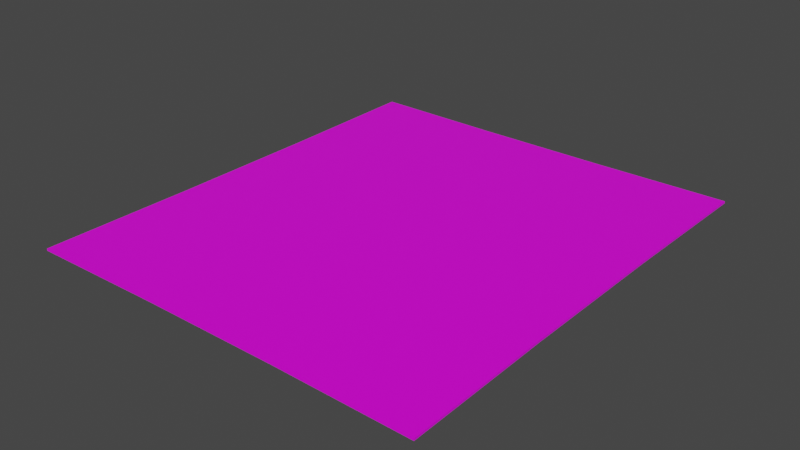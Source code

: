 # Source: prop-rug.blend  (saved by Blender 2.93.21; exported with 4.5.12 LTS)
import bpy
from mathutils import Matrix  # noqa: F401  (used for matrix-valued properties, if any)

bpy.ops.wm.read_factory_settings(use_empty=True)
scene = bpy.context.scene
scene.name = 'Scene'

# ---- collections
col_collection = bpy.data.collections.new('Collection'); scene.collection.children.link(col_collection)

# ---- images (referenced by path relative to the original .blend; pixels are not part of the script)
import os
ASSET_DIR = os.environ.get("B2B_ASSET_DIR", "")  # directory of the original .blend (textures are referenced by path, not embedded)
HERE = os.path.dirname(os.path.abspath(__file__))  # packed textures are extracted next to this script under _unpacked/

def load_image(name, relpath, width, height, colorspace="sRGB"):
    """Load a texture the original file referenced (path relative to the .blend, or extracted next to this script)."""
    p = next((c for c in (os.path.join(HERE, relpath), os.path.join(ASSET_DIR, relpath)) if relpath and os.path.exists(c)), "")
    if p:
        img = bpy.data.images.load(p, check_existing=True)
        img.name = name
    else:  # same state as the original file: an image datablock whose file is absent (Cycles renders it pink)
        img = bpy.data.images.new(name, width, height)
        img.source = "FILE"
        img.filepath = "//" + (relpath or name)
    img.colorspace_settings.name = colorspace
    return img
img_rug_png = load_image('rug.png', 'rug.png', 1024, 1024, 'sRGB')

# ---- materials (node trees are filled in below, after node groups)
mat_rug = bpy.data.materials.new('Rug')
mat_rug.alpha_threshold = 0.0
mat_rug.line_color = (0.0, 0.0, 0.0, 1.0)

# ---- material node trees
mat_rug.use_nodes = True; mat_rug.node_tree.nodes.clear()
_N = mat_rug.node_tree.nodes; _L = mat_rug.node_tree.links
n0 = _N.new('ShaderNodeOutputMaterial'); n0.name = 'Material Output'; n0.location = (300, 300)
n1 = _N.new('ShaderNodeBsdfPrincipled'); n1.name = 'Principled BSDF'; n1.location = (10, 300)
n1.distribution = 'GGX'
n1.subsurface_method = 'BURLEY'
n1.inputs[2].default_value = 0.4
n1.inputs[3].default_value = 1.45
n1.inputs[27].default_value = (0.0, 0.0, 0.0, 1.0)
n1.inputs[28].default_value = 1.0
n2 = _N.new('ShaderNodeTexImage'); n2.name = 'Image Texture'; n2.location = (-280, 280)
n2.image = img_rug_png
_L.new(n1.outputs[0], n0.inputs[0])
_L.new(n2.outputs[0], n1.inputs[0])
n0.is_active_output = True

# ---- world
world_world = bpy.data.worlds.new('World'); scene.world = world_world
world_world.use_nodes = True; world_world.node_tree.nodes.clear()
_N = world_world.node_tree.nodes; _L = world_world.node_tree.links
n0 = _N.new('ShaderNodeOutputWorld'); n0.name = 'World Output'; n0.location = (300, 300)
n1 = _N.new('ShaderNodeBackground'); n1.name = 'Background'; n1.location = (10, 300)
n1.inputs[0].default_value = (0.05088, 0.05088, 0.05088, 1.0)
_L.new(n1.outputs[0], n0.inputs[0])
n0.is_active_output = True
world_world.color = (0.05088, 0.05088, 0.05088)
world_world.use_sun_shadow = False
world_world.sun_shadow_jitter_overblur = 0.0

# ---- meshes
me_prop_rug = bpy.data.meshes.new('prop-rug')
me_prop_rug.from_pydata([(-1.0, 0.005, 1.13), (1.0, 0.005, 1.13), (-1.0, 0.005, -1.13), (1.0, 0.005, -1.13), (-0.3333, 0.005, 1.121), (0.3333, 0.005, 1.121), (0.3333, 0.005, -1.121), (-0.3333, 0.005, -1.121), (-0.9904, 0.005, -0.3767), (-0.9904, 0.005, 0.3767), (0.9904, 0.005, 0.3767), (0.9904, 0.005, -0.3767), (-0.3301, 0.005, 0.3736), (-0.3301, 0.005, -0.3736), (0.3301, 0.005, 0.3736), (0.3301, 0.005, -0.3736), (-1.0, -0.005, 1.13), (1.0, -0.005, 1.13), (-1.0, -0.005, -1.13), (1.0, -0.005, -1.13), (-0.3333, -0.005, 1.121), (0.3333, -0.005, 1.121), (0.3333, -0.005, -1.121), (-0.3333, -0.005, -1.121), (-0.9904, -0.005, -0.3767), (-0.9904, -0.005, 0.3767), (0.9904, -0.005, 0.3767), (0.9904, -0.005, -0.3767), (-0.3301, -0.005, 0.3736), (-0.3301, -0.005, -0.3736), (0.3301, -0.005, 0.3736), (0.3301, -0.005, -0.3736)], [], [(15, 11, 3, 6), (8, 13, 7, 2), (13, 15, 6, 7), (4, 5, 14, 12), (12, 14, 15, 13), (0, 4, 12, 9), (9, 12, 13, 8), (5, 1, 10, 14), (14, 10, 11, 15), (31, 22, 19, 27), (24, 18, 23, 29), (29, 23, 22, 31), (20, 28, 30, 21), (28, 29, 31, 30), (16, 25, 28, 20), (25, 24, 29, 28), (21, 30, 26, 17), (30, 31, 27, 26), (4, 20, 21, 5), (1, 17, 26, 10), (11, 27, 19, 3), (3, 19, 22, 6), (10, 26, 27, 11), (7, 23, 18, 2), (2, 18, 24, 8), (9, 25, 16, 0), (6, 22, 23, 7), (0, 16, 20, 4), (8, 24, 25, 9), (5, 21, 17, 1)])
_uv = me_prop_rug.uv_layers.new(name='UVMap')
_uv.uv.foreach_set('vector', [0.6124, 0.6274, 0.8372, 0.6274, 0.8363, 0.8823, 0.6121, 0.878, 0.1628, 0.6274, 0.3876, 0.6274, 0.3879, 0.878, 0.1637, 0.8823, 0.3876, 0.6274, 0.6124, 0.6274, 0.6121, 0.878, 0.3879, 0.878, 0.3876, 0.1232, 0.6124, 0.1232, 0.6124, 0.3726, 0.3876, 0.3726, 0.3876, 0.3726, 0.6124, 0.3726, 0.6124, 0.6274, 0.3876, 0.6274, 0.1628, 0.1177, 0.3876, 0.1232, 0.3876, 0.3726, 0.1628, 0.3726, 0.1628, 0.3726, 0.3876, 0.3726, 0.3876, 0.6274, 0.1628, 0.6274, 0.6124, 0.1232, 0.8372, 0.1177, 0.8372, 0.3726, 0.6124, 0.3726, 0.6124, 0.3726, 0.8372, 0.3726, 0.8372, 0.6274, 0.6124, 0.6274, 0.6124, 0.6274, 0.6121, 0.878, 0.8363, 0.8823, 0.8372, 0.6274, 0.1628, 0.6274, 0.1637, 0.8823, 0.3879, 0.878, 0.3876, 0.6274, 0.3876, 0.6274, 0.3879, 0.878, 0.6121, 0.878, 0.6124, 0.6274, 0.3876, 0.1232, 0.3876, 0.3726, 0.6124, 0.3726, 0.6124, 0.1232, 0.3876, 0.3726, 0.3876, 0.6274, 0.6124, 0.6274, 0.6124, 0.3726, 0.1628, 0.1177, 0.1628, 0.3726, 0.3876, 0.3726, 0.3876, 0.1232, 0.1628, 0.3726, 0.1628, 0.6274, 0.3876, 0.6274, 0.3876, 0.3726, 0.6124, 0.1232, 0.6124, 0.3726, 0.8372, 0.3726, 0.8372, 0.1177, 0.6124, 0.3726, 0.6124, 0.6274, 0.8372, 0.6274, 0.8372, 0.3726, 0.3876, 0.1232, 0.3876, 0.1232, 0.6124, 0.1232, 0.6124, 0.1232, 0.8372, 0.1177, 0.8372, 0.1177, 0.8372, 0.3726, 0.8372, 0.3726, 0.8372, 0.6274, 0.8372, 0.6274, 0.8363, 0.8823, 0.8363, 0.8823, 0.8363, 0.8823, 0.8363, 0.8823, 0.6121, 0.878, 0.6121, 0.878, 0.8372, 0.3726, 0.8372, 0.3726, 0.8372, 0.6274, 0.8372, 0.6274, 0.3879, 0.878, 0.3879, 0.878, 0.1637, 0.8823, 0.1637, 0.8823, 0.1637, 0.8823, 0.1637, 0.8823, 0.1628, 0.6274, 0.1628, 0.6274, 0.1628, 0.3726, 0.1628, 0.3726, 0.1628, 0.1177, 0.1628, 0.1177, 0.6121, 0.878, 0.6121, 0.878, 0.3879, 0.878, 0.3879, 0.878, 0.1628, 0.1177, 0.1628, 0.1177, 0.3876, 0.1232, 0.3876, 0.1232, 0.1628, 0.6274, 0.1628, 0.6274, 0.1628, 0.3726, 0.1628, 0.3726, 0.6124, 0.1232, 0.6124, 0.1232, 0.8372, 0.1177, 0.8372, 0.1177])
me_prop_rug.materials.append(mat_rug)
me_prop_rug.use_remesh_fix_poles = True
me_prop_rug.use_remesh_preserve_attributes = False
me_prop_rug.update()

# ---- objects
ob_prop_rug = bpy.data.objects.new('prop-rug', me_prop_rug)

# ---- transforms, parenting, visibility, modifiers, constraints
ob_prop_rug.location = (0.0, 0.0, 0.0)
ob_prop_rug.rotation_euler = (1.571, -0.0, 0.0)

# ---- collection membership
col_collection.objects.link(ob_prop_rug)

# ---- scene / render settings (as saved in the file)
scene.frame_start = 0; scene.frame_end = 250; scene.frame_set(1)
scene.render.engine = 'CYCLES'
scene.render.fps = 30
scene.cycles.use_denoising = False
scene.cycles.samples = 128
scene.cycles.sampling_pattern = 'TABULATED_SOBOL'
scene.cycles.use_adaptive_sampling = False
scene.cycles.use_light_tree = False
scene.view_settings.view_transform = 'Filmic'
bpy.context.view_layer.update()

# ---- added for rendering (the .blend has no active camera and no usable light): camera, sun
cam_auto = bpy.data.cameras.new('AutoCamera')
cam_auto.lens = 50.0
cam_auto.sensor_width = 36.0
cam_auto.clip_end = 1000.0
ob_auto_camera = bpy.data.objects.new('AutoCamera', cam_auto)
scene.collection.objects.link(ob_auto_camera)
ob_auto_camera.location = (2.79223, -3.35068, 2.23379)
ob_auto_camera.rotation_euler = (1.09748, -7.21219e-08, 0.694738)
scene.camera = ob_auto_camera
light_auto_sun = bpy.data.lights.new('AutoSun', 'SUN')
light_auto_sun.energy = 3.0
light_auto_sun.angle = 0.0523599
ob_auto_sun = bpy.data.objects.new('AutoSun', light_auto_sun)
scene.collection.objects.link(ob_auto_sun)
ob_auto_sun.rotation_euler = (0.872665, 0.174533, 0.523599)
bpy.context.view_layer.update()
